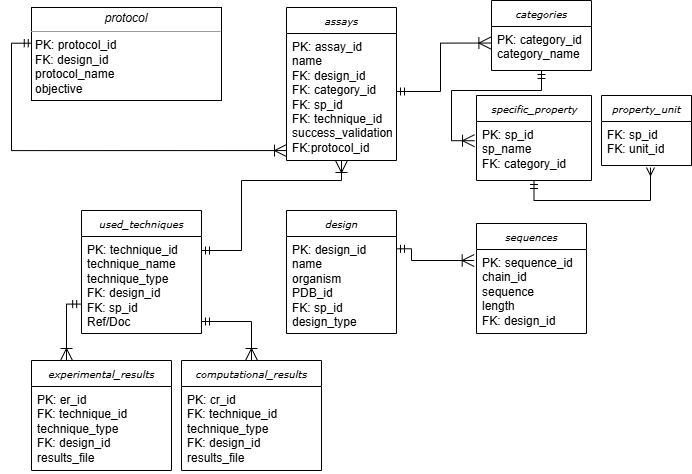

The diagram above was exported from draw.io. Its source (the exported page's mxGraphModel, read from the mxfile embedded in the PNG):
<mxGraphModel dx="1434" dy="738" grid="1" gridSize="10" guides="1" tooltips="1" connect="1" arrows="1" fold="1" page="1" pageScale="1" pageWidth="850" pageHeight="1100" background="none" math="0" shadow="0">
  <root>
    <mxCell id="0" />
    <mxCell id="1" parent="0" />
    <mxCell id="tvuZWcnj0WORxSCnFSi2-2" value="&lt;i&gt;categories&lt;/i&gt;" style="swimlane;html=1;fontStyle=0;childLayout=stackLayout;horizontal=1;startSize=26;horizontalStack=0;resizeParent=1;resizeLast=0;collapsible=1;marginBottom=0;swimlaneFillColor=#ffffff;rounded=0;shadow=0;comic=0;labelBackgroundColor=none;strokeWidth=1;fontFamily=Verdana;fontSize=10;align=center;" vertex="1" parent="1">
      <mxGeometry x="520" y="80" width="100" height="70" as="geometry">
        <mxRectangle x="580" y="87" width="90" height="30" as="alternateBounds" />
      </mxGeometry>
    </mxCell>
    <mxCell id="tvuZWcnj0WORxSCnFSi2-3" value="PK: category_id&lt;div&gt;category_name&lt;/div&gt;" style="text;html=1;align=left;verticalAlign=top;spacingLeft=4;spacingRight=4;whiteSpace=wrap;overflow=hidden;rotatable=0;points=[[0,0.5],[1,0.5]];portConstraint=eastwest;" vertex="1" parent="tvuZWcnj0WORxSCnFSi2-2">
      <mxGeometry y="26" width="100" height="44" as="geometry" />
    </mxCell>
    <mxCell id="tvuZWcnj0WORxSCnFSi2-4" style="edgeStyle=orthogonalEdgeStyle;rounded=0;html=1;labelBackgroundColor=none;startFill=0;endArrow=ERoneToMany;endFill=0;endSize=10;fontFamily=Verdana;fontSize=10;entryX=0;entryY=0.944;entryDx=0;entryDy=0;entryPerimeter=0;exitX=0.004;exitY=0.384;exitDx=0;exitDy=0;exitPerimeter=0;startArrow=ERmandOne;" edge="1" parent="1" source="tvuZWcnj0WORxSCnFSi2-5" target="tvuZWcnj0WORxSCnFSi2-19">
      <mxGeometry relative="1" as="geometry">
        <Array as="points">
          <mxPoint x="40" y="123" />
          <mxPoint x="40" y="230" />
        </Array>
      </mxGeometry>
    </mxCell>
    <mxCell id="tvuZWcnj0WORxSCnFSi2-5" value="&lt;p style=&quot;margin:0px;margin-top:4px;text-align:center;&quot;&gt;&lt;i&gt;p&lt;/i&gt;&lt;i style=&quot;background-color: transparent; color: light-dark(rgb(0, 0, 0), rgb(255, 255, 255));&quot;&gt;rotocol&lt;/i&gt;&lt;/p&gt;&lt;hr size=&quot;1&quot;&gt;&lt;p style=&quot;margin:0px;margin-left:4px;&quot;&gt;PK: protocol_id&lt;br&gt;FK: design_id&lt;/p&gt;&lt;p style=&quot;margin:0px;margin-left:4px;&quot;&gt;protocol_name&amp;nbsp;&lt;/p&gt;&lt;p style=&quot;margin:0px;margin-left:4px;&quot;&gt;objective&lt;/p&gt;&lt;p style=&quot;margin:0px;margin-left:4px;&quot;&gt;&lt;br&gt;&lt;/p&gt;" style="verticalAlign=top;align=left;overflow=fill;fontSize=12;fontFamily=Helvetica;html=1;rounded=0;shadow=0;comic=0;labelBackgroundColor=none;strokeWidth=1;" vertex="1" parent="1">
      <mxGeometry x="60" y="87" width="190" height="93" as="geometry" />
    </mxCell>
    <mxCell id="tvuZWcnj0WORxSCnFSi2-6" value="&lt;i&gt;specific_property&lt;/i&gt;" style="swimlane;html=1;fontStyle=0;childLayout=stackLayout;horizontal=1;startSize=26;horizontalStack=0;resizeParent=1;resizeLast=0;collapsible=1;marginBottom=0;swimlaneFillColor=#ffffff;rounded=0;shadow=0;comic=0;labelBackgroundColor=none;strokeWidth=1;fontFamily=Verdana;fontSize=10;align=center;" vertex="1" parent="1">
      <mxGeometry x="505" y="175" width="115" height="85" as="geometry">
        <mxRectangle x="580" y="87" width="90" height="30" as="alternateBounds" />
      </mxGeometry>
    </mxCell>
    <mxCell id="tvuZWcnj0WORxSCnFSi2-7" value="PK: sp_id&lt;div&gt;sp_name&lt;/div&gt;&lt;div&gt;FK: category_id&lt;/div&gt;&lt;div&gt;&lt;br&gt;&lt;/div&gt;" style="text;html=1;align=left;verticalAlign=top;spacingLeft=4;spacingRight=4;whiteSpace=wrap;overflow=hidden;rotatable=0;points=[[0,0.5],[1,0.5]];portConstraint=eastwest;" vertex="1" parent="tvuZWcnj0WORxSCnFSi2-6">
      <mxGeometry y="26" width="115" height="54" as="geometry" />
    </mxCell>
    <mxCell id="tvuZWcnj0WORxSCnFSi2-8" value="&lt;i&gt;property&lt;/i&gt;&lt;i style=&quot;background-color: transparent; color: light-dark(rgb(0, 0, 0), rgb(255, 255, 255));&quot;&gt;_unit&lt;/i&gt;" style="swimlane;html=1;fontStyle=0;childLayout=stackLayout;horizontal=1;startSize=26;horizontalStack=0;resizeParent=1;resizeLast=0;collapsible=1;marginBottom=0;swimlaneFillColor=#ffffff;rounded=0;shadow=0;comic=0;labelBackgroundColor=none;strokeWidth=1;fontFamily=Verdana;fontSize=10;align=center;" vertex="1" parent="1">
      <mxGeometry x="630" y="175" width="90" height="70" as="geometry">
        <mxRectangle x="580" y="87" width="90" height="30" as="alternateBounds" />
      </mxGeometry>
    </mxCell>
    <mxCell id="tvuZWcnj0WORxSCnFSi2-9" value="FK: sp_id&lt;div&gt;FK: unit_id&lt;/div&gt;&lt;div&gt;&lt;br&gt;&lt;/div&gt;" style="text;html=1;align=left;verticalAlign=top;spacingLeft=4;spacingRight=4;whiteSpace=wrap;overflow=hidden;rotatable=0;points=[[0,0.5],[1,0.5]];portConstraint=eastwest;" vertex="1" parent="tvuZWcnj0WORxSCnFSi2-8">
      <mxGeometry y="26" width="90" height="44" as="geometry" />
    </mxCell>
    <mxCell id="tvuZWcnj0WORxSCnFSi2-10" value="&lt;i&gt;design&lt;/i&gt;" style="swimlane;html=1;fontStyle=0;childLayout=stackLayout;horizontal=1;startSize=26;horizontalStack=0;resizeParent=1;resizeLast=0;collapsible=1;marginBottom=0;swimlaneFillColor=#ffffff;rounded=0;shadow=0;comic=0;labelBackgroundColor=none;strokeWidth=1;fontFamily=Verdana;fontSize=10;align=center;" vertex="1" parent="1">
      <mxGeometry x="315" y="290" width="110" height="123" as="geometry">
        <mxRectangle x="310" y="87" width="90" height="30" as="alternateBounds" />
      </mxGeometry>
    </mxCell>
    <mxCell id="tvuZWcnj0WORxSCnFSi2-11" value="PK: design_id&lt;div&gt;name&lt;/div&gt;&lt;div&gt;organism&lt;/div&gt;&lt;div&gt;PDB_id&lt;/div&gt;&lt;div&gt;FK: sp_id&lt;/div&gt;&lt;div&gt;design_type&lt;/div&gt;&lt;div&gt;&lt;br&gt;&lt;/div&gt;&lt;div&gt;&amp;nbsp;&lt;/div&gt;&lt;div&gt;&lt;br&gt;&lt;/div&gt;" style="text;html=1;align=left;verticalAlign=top;spacingLeft=4;spacingRight=4;whiteSpace=wrap;overflow=hidden;rotatable=0;points=[[0,0.5],[1,0.5]];portConstraint=eastwest;" vertex="1" parent="tvuZWcnj0WORxSCnFSi2-10">
      <mxGeometry y="26" width="110" height="94" as="geometry" />
    </mxCell>
    <mxCell id="tvuZWcnj0WORxSCnFSi2-12" value="&lt;i&gt;experimental_results&lt;/i&gt;" style="swimlane;html=1;fontStyle=0;childLayout=stackLayout;horizontal=1;startSize=26;horizontalStack=0;resizeParent=1;resizeLast=0;collapsible=1;marginBottom=0;swimlaneFillColor=#ffffff;rounded=0;shadow=0;comic=0;labelBackgroundColor=none;strokeWidth=1;fontFamily=Verdana;fontSize=10;align=center;" vertex="1" parent="1">
      <mxGeometry x="60" y="440" width="140" height="110" as="geometry">
        <mxRectangle x="310" y="87" width="90" height="30" as="alternateBounds" />
      </mxGeometry>
    </mxCell>
    <mxCell id="tvuZWcnj0WORxSCnFSi2-13" value="PK: er_id&lt;div&gt;FK: technique_id&lt;/div&gt;&lt;div&gt;technique_type&lt;/div&gt;&lt;div&gt;FK: design_id&lt;/div&gt;&lt;div&gt;results_file&lt;/div&gt;&lt;div&gt;&lt;br&gt;&lt;/div&gt;&lt;div&gt;&amp;nbsp;&lt;/div&gt;&lt;div&gt;&lt;br&gt;&lt;/div&gt;" style="text;html=1;align=left;verticalAlign=top;spacingLeft=4;spacingRight=4;whiteSpace=wrap;overflow=hidden;rotatable=0;points=[[0,0.5],[1,0.5]];portConstraint=eastwest;" vertex="1" parent="tvuZWcnj0WORxSCnFSi2-12">
      <mxGeometry y="26" width="140" height="84" as="geometry" />
    </mxCell>
    <mxCell id="tvuZWcnj0WORxSCnFSi2-14" value="&lt;i&gt;computational_results&lt;/i&gt;" style="swimlane;html=1;fontStyle=0;childLayout=stackLayout;horizontal=1;startSize=26;horizontalStack=0;resizeParent=1;resizeLast=0;collapsible=1;marginBottom=0;swimlaneFillColor=#ffffff;rounded=0;shadow=0;comic=0;labelBackgroundColor=none;strokeWidth=1;fontFamily=Verdana;fontSize=10;align=center;" vertex="1" parent="1">
      <mxGeometry x="210" y="440" width="140" height="110" as="geometry">
        <mxRectangle x="310" y="87" width="90" height="30" as="alternateBounds" />
      </mxGeometry>
    </mxCell>
    <mxCell id="tvuZWcnj0WORxSCnFSi2-15" value="PK: cr_id&lt;div&gt;FK: technique_id&lt;/div&gt;&lt;div&gt;technique_type&lt;/div&gt;&lt;div&gt;FK: design_id&lt;/div&gt;&lt;div&gt;results_file&lt;/div&gt;&lt;div&gt;&lt;br&gt;&lt;/div&gt;&lt;div&gt;&amp;nbsp;&lt;/div&gt;&lt;div&gt;&lt;br&gt;&lt;/div&gt;" style="text;html=1;align=left;verticalAlign=top;spacingLeft=4;spacingRight=4;whiteSpace=wrap;overflow=hidden;rotatable=0;points=[[0,0.5],[1,0.5]];portConstraint=eastwest;" vertex="1" parent="tvuZWcnj0WORxSCnFSi2-14">
      <mxGeometry y="26" width="140" height="84" as="geometry" />
    </mxCell>
    <mxCell id="tvuZWcnj0WORxSCnFSi2-16" value="&lt;i&gt;sequences&lt;/i&gt;" style="swimlane;html=1;fontStyle=0;childLayout=stackLayout;horizontal=1;startSize=26;horizontalStack=0;resizeParent=1;resizeLast=0;collapsible=1;marginBottom=0;swimlaneFillColor=#ffffff;rounded=0;shadow=0;comic=0;labelBackgroundColor=none;strokeWidth=1;fontFamily=Verdana;fontSize=10;align=center;" vertex="1" parent="1">
      <mxGeometry x="505" y="303" width="110" height="110" as="geometry">
        <mxRectangle x="310" y="87" width="90" height="30" as="alternateBounds" />
      </mxGeometry>
    </mxCell>
    <mxCell id="tvuZWcnj0WORxSCnFSi2-17" value="PK: sequence_id&lt;div&gt;chain_id&lt;/div&gt;&lt;div&gt;sequence&lt;/div&gt;&lt;div&gt;length&lt;/div&gt;&lt;div&gt;FK: design_id&lt;/div&gt;&lt;div&gt;&amp;nbsp;&lt;/div&gt;&lt;div&gt;&lt;br&gt;&lt;/div&gt;" style="text;html=1;align=left;verticalAlign=top;spacingLeft=4;spacingRight=4;whiteSpace=wrap;overflow=hidden;rotatable=0;points=[[0,0.5],[1,0.5]];portConstraint=eastwest;" vertex="1" parent="tvuZWcnj0WORxSCnFSi2-16">
      <mxGeometry y="26" width="110" height="84" as="geometry" />
    </mxCell>
    <mxCell id="tvuZWcnj0WORxSCnFSi2-18" value="&lt;i&gt;assays&lt;/i&gt;" style="swimlane;html=1;fontStyle=0;childLayout=stackLayout;horizontal=1;startSize=26;horizontalStack=0;resizeParent=1;resizeLast=0;collapsible=1;marginBottom=0;swimlaneFillColor=#ffffff;rounded=0;shadow=0;comic=0;labelBackgroundColor=none;strokeWidth=1;fontFamily=Verdana;fontSize=10;align=center;" vertex="1" parent="1">
      <mxGeometry x="315" y="87" width="110" height="153" as="geometry">
        <mxRectangle x="310" y="87" width="90" height="30" as="alternateBounds" />
      </mxGeometry>
    </mxCell>
    <mxCell id="tvuZWcnj0WORxSCnFSi2-19" value="PK: assay_id&lt;div&gt;name&lt;/div&gt;&lt;div&gt;FK: design_id&lt;/div&gt;&lt;div&gt;FK: category_id&lt;/div&gt;&lt;div&gt;FK: sp_id&lt;/div&gt;&lt;div&gt;FK: technique_id&lt;/div&gt;&lt;div&gt;success_validation&lt;/div&gt;&lt;div&gt;FK:protocol_id&lt;/div&gt;&lt;div&gt;&lt;br&gt;&lt;/div&gt;&lt;div&gt;&amp;nbsp;&lt;/div&gt;&lt;div&gt;&lt;br&gt;&lt;/div&gt;" style="text;html=1;align=left;verticalAlign=top;spacingLeft=4;spacingRight=4;whiteSpace=wrap;overflow=hidden;rotatable=0;points=[[0,0.5],[1,0.5]];portConstraint=eastwest;" vertex="1" parent="tvuZWcnj0WORxSCnFSi2-18">
      <mxGeometry y="26" width="110" height="124" as="geometry" />
    </mxCell>
    <mxCell id="tvuZWcnj0WORxSCnFSi2-20" value="&lt;i&gt;used_techniques&lt;/i&gt;" style="swimlane;html=1;fontStyle=0;childLayout=stackLayout;horizontal=1;startSize=26;horizontalStack=0;resizeParent=1;resizeLast=0;collapsible=1;marginBottom=0;swimlaneFillColor=#ffffff;rounded=0;shadow=0;comic=0;labelBackgroundColor=none;strokeWidth=1;fontFamily=Verdana;fontSize=10;align=center;" vertex="1" parent="1">
      <mxGeometry x="110" y="290" width="120" height="123" as="geometry">
        <mxRectangle x="310" y="87" width="90" height="30" as="alternateBounds" />
      </mxGeometry>
    </mxCell>
    <mxCell id="tvuZWcnj0WORxSCnFSi2-21" value="PK: technique_id&lt;div&gt;technique_name&lt;/div&gt;&lt;div&gt;technique_type&lt;/div&gt;&lt;div&gt;FK: design_id&lt;/div&gt;&lt;div&gt;FK: sp_id&lt;/div&gt;&lt;div&gt;Ref/Doc&lt;/div&gt;&lt;div&gt;&lt;br&gt;&lt;/div&gt;&lt;div&gt;&amp;nbsp;&lt;/div&gt;&lt;div&gt;&lt;br&gt;&lt;/div&gt;" style="text;html=1;align=left;verticalAlign=top;spacingLeft=4;spacingRight=4;whiteSpace=wrap;overflow=hidden;rotatable=0;points=[[0,0.5],[1,0.5]];portConstraint=eastwest;" vertex="1" parent="tvuZWcnj0WORxSCnFSi2-20">
      <mxGeometry y="26" width="120" height="94" as="geometry" />
    </mxCell>
    <mxCell id="tvuZWcnj0WORxSCnFSi2-22" style="edgeStyle=orthogonalEdgeStyle;rounded=0;html=1;labelBackgroundColor=none;startFill=0;endArrow=ERoneToMany;endFill=0;endSize=10;fontFamily=Verdana;fontSize=10;startArrow=ERmandOne;entryX=0.004;entryY=0.308;entryDx=0;entryDy=0;entryPerimeter=0;" edge="1" parent="1">
      <mxGeometry relative="1" as="geometry">
        <mxPoint x="425" y="171" as="sourcePoint" />
        <mxPoint x="519.4000000000001" y="122.55200000000013" as="targetPoint" />
        <Array as="points">
          <mxPoint x="469" y="171" />
          <mxPoint x="469" y="123" />
        </Array>
      </mxGeometry>
    </mxCell>
    <mxCell id="tvuZWcnj0WORxSCnFSi2-23" style="edgeStyle=orthogonalEdgeStyle;rounded=0;html=1;labelBackgroundColor=none;startFill=0;endArrow=ERoneToMany;endFill=0;endSize=10;fontFamily=Verdana;fontSize=10;startArrow=ERmandOne;entryX=-0.017;entryY=0.356;entryDx=0;entryDy=0;entryPerimeter=0;" edge="1" parent="1" target="tvuZWcnj0WORxSCnFSi2-7">
      <mxGeometry relative="1" as="geometry">
        <mxPoint x="570" y="150" as="sourcePoint" />
        <mxPoint x="500" y="220" as="targetPoint" />
        <Array as="points">
          <mxPoint x="570" y="170" />
          <mxPoint x="480" y="170" />
          <mxPoint x="480" y="220" />
        </Array>
      </mxGeometry>
    </mxCell>
    <mxCell id="tvuZWcnj0WORxSCnFSi2-24" value="" style="endArrow=ERmany;html=1;rounded=0;edgeStyle=orthogonalEdgeStyle;exitX=0.5;exitY=1;exitDx=0;exitDy=0;startArrow=ERmandOne;startFill=0;endFill=0;" edge="1" parent="1" source="tvuZWcnj0WORxSCnFSi2-6">
      <mxGeometry width="50" height="50" relative="1" as="geometry">
        <mxPoint x="549" y="292" as="sourcePoint" />
        <mxPoint x="679" y="247" as="targetPoint" />
        <Array as="points">
          <mxPoint x="562" y="280" />
          <mxPoint x="679" y="280" />
        </Array>
      </mxGeometry>
    </mxCell>
    <mxCell id="tvuZWcnj0WORxSCnFSi2-25" style="edgeStyle=orthogonalEdgeStyle;rounded=0;html=1;labelBackgroundColor=none;startFill=0;endArrow=ERoneToMany;endFill=0;endSize=10;fontFamily=Verdana;fontSize=10;startArrow=ERmandOne;exitX=1;exitY=0.131;exitDx=0;exitDy=0;exitPerimeter=0;entryX=-0.021;entryY=0.131;entryDx=0;entryDy=0;entryPerimeter=0;" edge="1" parent="1" source="tvuZWcnj0WORxSCnFSi2-11" target="tvuZWcnj0WORxSCnFSi2-17">
      <mxGeometry relative="1" as="geometry">
        <mxPoint x="430" y="328.45" as="sourcePoint" />
        <mxPoint x="500" y="340" as="targetPoint" />
        <Array as="points">
          <mxPoint x="440" y="328" />
          <mxPoint x="440" y="340" />
        </Array>
      </mxGeometry>
    </mxCell>
    <mxCell id="tvuZWcnj0WORxSCnFSi2-26" style="edgeStyle=orthogonalEdgeStyle;rounded=0;html=1;labelBackgroundColor=none;startFill=0;endArrow=ERoneToMany;endFill=0;endSize=10;fontFamily=Verdana;fontSize=10;startArrow=ERmandOne;exitX=1;exitY=0.131;exitDx=0;exitDy=0;exitPerimeter=0;entryX=0.5;entryY=1.024;entryDx=0;entryDy=0;entryPerimeter=0;" edge="1" parent="1" target="tvuZWcnj0WORxSCnFSi2-19">
      <mxGeometry relative="1" as="geometry">
        <mxPoint x="230" y="330" as="sourcePoint" />
        <mxPoint x="308" y="342" as="targetPoint" />
        <Array as="points">
          <mxPoint x="270" y="330" />
          <mxPoint x="270" y="260" />
          <mxPoint x="370" y="260" />
        </Array>
      </mxGeometry>
    </mxCell>
    <mxCell id="tvuZWcnj0WORxSCnFSi2-27" style="edgeStyle=orthogonalEdgeStyle;rounded=0;html=1;labelBackgroundColor=none;startFill=0;endArrow=ERoneToMany;endFill=0;endSize=10;fontFamily=Verdana;fontSize=10;startArrow=ERmandOne;exitX=1;exitY=0.131;exitDx=0;exitDy=0;exitPerimeter=0;entryX=0.5;entryY=0;entryDx=0;entryDy=0;" edge="1" parent="1" target="tvuZWcnj0WORxSCnFSi2-14">
      <mxGeometry relative="1" as="geometry">
        <mxPoint x="230" y="401" as="sourcePoint" />
        <mxPoint x="308" y="413" as="targetPoint" />
        <Array as="points">
          <mxPoint x="280" y="401" />
        </Array>
      </mxGeometry>
    </mxCell>
    <mxCell id="tvuZWcnj0WORxSCnFSi2-28" style="edgeStyle=orthogonalEdgeStyle;rounded=0;html=1;labelBackgroundColor=none;startFill=0;endArrow=ERoneToMany;endFill=0;endSize=10;fontFamily=Verdana;fontSize=10;startArrow=ERmandOne;exitX=-0.007;exitY=0.719;exitDx=0;exitDy=0;exitPerimeter=0;entryX=0.25;entryY=0;entryDx=0;entryDy=0;" edge="1" parent="1" source="tvuZWcnj0WORxSCnFSi2-21" target="tvuZWcnj0WORxSCnFSi2-12">
      <mxGeometry relative="1" as="geometry">
        <mxPoint x="32" y="380" as="sourcePoint" />
        <mxPoint x="110" y="392" as="targetPoint" />
        <Array as="points">
          <mxPoint x="95" y="384" />
        </Array>
      </mxGeometry>
    </mxCell>
  </root>
</mxGraphModel>